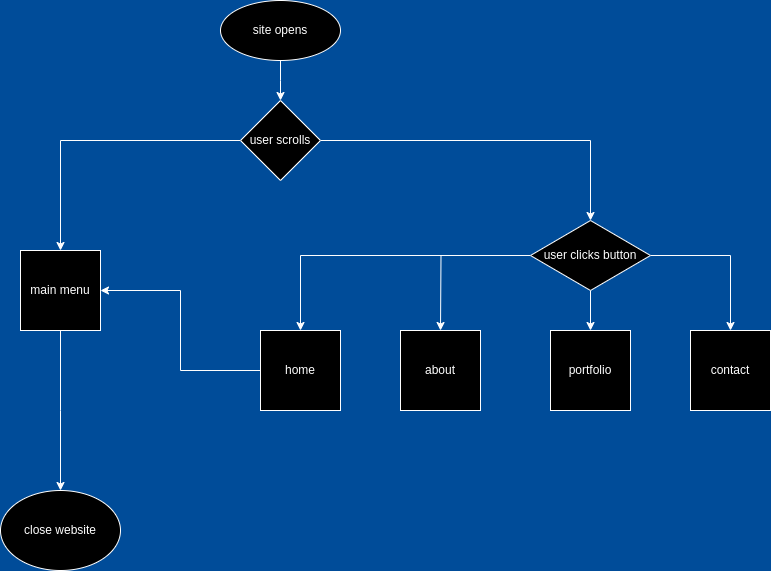

The diagram above was exported from draw.io. Its source (the exported page's mxGraphModel, read from the mxfile embedded in the PNG):
<mxGraphModel dx="880" dy="491" grid="1" gridSize="10" guides="1" tooltips="1" connect="1" arrows="1" fold="1" page="1" pageScale="1" pageWidth="850" pageHeight="1100" background="#004C99" math="0" shadow="0">
  <root>
    <mxCell id="0" />
    <mxCell id="1" parent="0" />
    <mxCell id="Zl_PYLnaL71dAYgmJXmZ-4" style="edgeStyle=orthogonalEdgeStyle;rounded=0;orthogonalLoop=1;jettySize=auto;html=1;exitX=0.5;exitY=1;exitDx=0;exitDy=0;" edge="1" parent="1" source="Zl_PYLnaL71dAYgmJXmZ-1">
      <mxGeometry relative="1" as="geometry">
        <mxPoint x="380" y="130" as="targetPoint" />
      </mxGeometry>
    </mxCell>
    <mxCell id="Zl_PYLnaL71dAYgmJXmZ-1" value="site opens" style="ellipse;whiteSpace=wrap;html=1;" vertex="1" parent="1">
      <mxGeometry x="320" y="30" width="120" height="60" as="geometry" />
    </mxCell>
    <mxCell id="Zl_PYLnaL71dAYgmJXmZ-10" style="edgeStyle=orthogonalEdgeStyle;rounded=0;orthogonalLoop=1;jettySize=auto;html=1;exitX=0;exitY=0.5;exitDx=0;exitDy=0;entryX=0.5;entryY=0;entryDx=0;entryDy=0;" edge="1" parent="1" source="Zl_PYLnaL71dAYgmJXmZ-5">
      <mxGeometry relative="1" as="geometry">
        <mxPoint x="540" y="360" as="targetPoint" />
      </mxGeometry>
    </mxCell>
    <mxCell id="Zl_PYLnaL71dAYgmJXmZ-11" style="edgeStyle=orthogonalEdgeStyle;rounded=0;orthogonalLoop=1;jettySize=auto;html=1;exitX=1;exitY=0.5;exitDx=0;exitDy=0;entryX=0.5;entryY=0;entryDx=0;entryDy=0;" edge="1" parent="1" source="Zl_PYLnaL71dAYgmJXmZ-5" target="Zl_PYLnaL71dAYgmJXmZ-8">
      <mxGeometry relative="1" as="geometry" />
    </mxCell>
    <mxCell id="Zl_PYLnaL71dAYgmJXmZ-12" style="edgeStyle=orthogonalEdgeStyle;rounded=0;orthogonalLoop=1;jettySize=auto;html=1;exitX=0.5;exitY=1;exitDx=0;exitDy=0;entryX=0.5;entryY=0;entryDx=0;entryDy=0;" edge="1" parent="1" source="Zl_PYLnaL71dAYgmJXmZ-5" target="Zl_PYLnaL71dAYgmJXmZ-7">
      <mxGeometry relative="1" as="geometry" />
    </mxCell>
    <mxCell id="Zl_PYLnaL71dAYgmJXmZ-20" style="edgeStyle=orthogonalEdgeStyle;rounded=0;orthogonalLoop=1;jettySize=auto;html=1;exitX=0;exitY=0.5;exitDx=0;exitDy=0;entryX=0.5;entryY=0;entryDx=0;entryDy=0;" edge="1" parent="1" source="Zl_PYLnaL71dAYgmJXmZ-5" target="Zl_PYLnaL71dAYgmJXmZ-19">
      <mxGeometry relative="1" as="geometry" />
    </mxCell>
    <mxCell id="Zl_PYLnaL71dAYgmJXmZ-5" value="user clicks button" style="rhombus;whiteSpace=wrap;html=1;" vertex="1" parent="1">
      <mxGeometry x="630" y="250" width="120" height="70" as="geometry" />
    </mxCell>
    <mxCell id="Zl_PYLnaL71dAYgmJXmZ-6" value="about" style="whiteSpace=wrap;html=1;aspect=fixed;" vertex="1" parent="1">
      <mxGeometry x="500" y="360" width="80" height="80" as="geometry" />
    </mxCell>
    <mxCell id="Zl_PYLnaL71dAYgmJXmZ-7" value="portfolio" style="whiteSpace=wrap;html=1;aspect=fixed;" vertex="1" parent="1">
      <mxGeometry x="650" y="360" width="80" height="80" as="geometry" />
    </mxCell>
    <mxCell id="Zl_PYLnaL71dAYgmJXmZ-8" value="contact" style="whiteSpace=wrap;html=1;aspect=fixed;" vertex="1" parent="1">
      <mxGeometry x="790" y="360" width="80" height="80" as="geometry" />
    </mxCell>
    <mxCell id="Zl_PYLnaL71dAYgmJXmZ-15" style="edgeStyle=orthogonalEdgeStyle;rounded=0;orthogonalLoop=1;jettySize=auto;html=1;exitX=1;exitY=0.5;exitDx=0;exitDy=0;entryX=0.5;entryY=0;entryDx=0;entryDy=0;" edge="1" parent="1" source="Zl_PYLnaL71dAYgmJXmZ-13" target="Zl_PYLnaL71dAYgmJXmZ-5">
      <mxGeometry relative="1" as="geometry" />
    </mxCell>
    <mxCell id="Zl_PYLnaL71dAYgmJXmZ-18" style="edgeStyle=orthogonalEdgeStyle;rounded=0;orthogonalLoop=1;jettySize=auto;html=1;exitX=0;exitY=0.5;exitDx=0;exitDy=0;" edge="1" parent="1" source="Zl_PYLnaL71dAYgmJXmZ-13" target="Zl_PYLnaL71dAYgmJXmZ-17">
      <mxGeometry relative="1" as="geometry" />
    </mxCell>
    <mxCell id="Zl_PYLnaL71dAYgmJXmZ-13" value="user scrolls" style="rhombus;whiteSpace=wrap;html=1;" vertex="1" parent="1">
      <mxGeometry x="340" y="130" width="80" height="80" as="geometry" />
    </mxCell>
    <mxCell id="Zl_PYLnaL71dAYgmJXmZ-22" style="edgeStyle=orthogonalEdgeStyle;rounded=0;orthogonalLoop=1;jettySize=auto;html=1;" edge="1" parent="1" source="Zl_PYLnaL71dAYgmJXmZ-17">
      <mxGeometry relative="1" as="geometry">
        <mxPoint x="160" y="520" as="targetPoint" />
      </mxGeometry>
    </mxCell>
    <mxCell id="Zl_PYLnaL71dAYgmJXmZ-17" value="main menu" style="whiteSpace=wrap;html=1;aspect=fixed;" vertex="1" parent="1">
      <mxGeometry x="120" y="280" width="80" height="80" as="geometry" />
    </mxCell>
    <mxCell id="Zl_PYLnaL71dAYgmJXmZ-21" style="edgeStyle=orthogonalEdgeStyle;rounded=0;orthogonalLoop=1;jettySize=auto;html=1;entryX=1;entryY=0.5;entryDx=0;entryDy=0;" edge="1" parent="1" source="Zl_PYLnaL71dAYgmJXmZ-19" target="Zl_PYLnaL71dAYgmJXmZ-17">
      <mxGeometry relative="1" as="geometry" />
    </mxCell>
    <mxCell id="Zl_PYLnaL71dAYgmJXmZ-19" value="home" style="whiteSpace=wrap;html=1;aspect=fixed;" vertex="1" parent="1">
      <mxGeometry x="360" y="360" width="80" height="80" as="geometry" />
    </mxCell>
    <mxCell id="Zl_PYLnaL71dAYgmJXmZ-23" value="close website" style="ellipse;whiteSpace=wrap;html=1;" vertex="1" parent="1">
      <mxGeometry x="100" y="520" width="120" height="80" as="geometry" />
    </mxCell>
  </root>
</mxGraphModel>